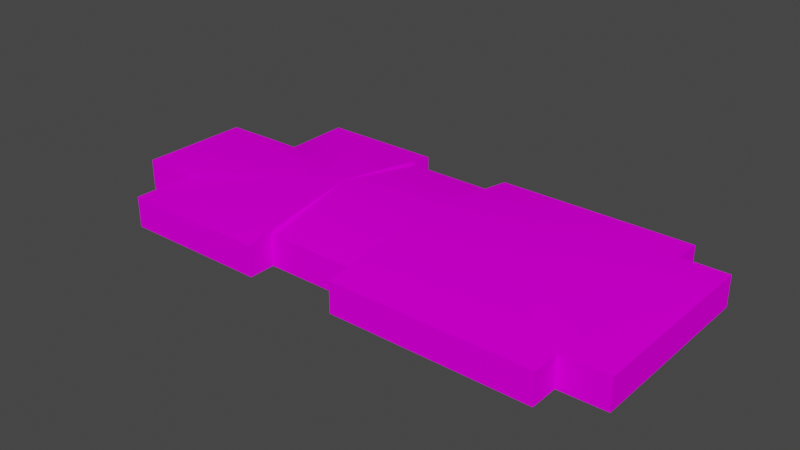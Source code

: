 # Source: object.blend  (saved by Blender 2.82.7; exported with 4.5.12 LTS)
import bpy
from mathutils import Matrix  # noqa: F401  (used for matrix-valued properties, if any)

bpy.ops.wm.read_factory_settings(use_empty=True)
scene = bpy.context.scene
scene.name = 'Scene'

# ---- collections
col_collection = bpy.data.collections.new('Collection'); scene.collection.children.link(col_collection)

# ---- images (referenced by path relative to the original .blend; pixels are not part of the script)
import os
ASSET_DIR = os.environ.get("B2B_ASSET_DIR", "")  # directory of the original .blend (textures are referenced by path, not embedded)
HERE = os.path.dirname(os.path.abspath(__file__))  # packed textures are extracted next to this script under _unpacked/

def load_image(name, relpath, width, height, colorspace="sRGB"):
    """Load a texture the original file referenced (path relative to the .blend, or extracted next to this script)."""
    p = next((c for c in (os.path.join(HERE, relpath), os.path.join(ASSET_DIR, relpath)) if relpath and os.path.exists(c)), "")
    if p:
        img = bpy.data.images.load(p, check_existing=True)
        img.name = name
    else:  # same state as the original file: an image datablock whose file is absent (Cycles renders it pink)
        img = bpy.data.images.new(name, width, height)
        img.source = "FILE"
        img.filepath = "//" + (relpath or name)
    img.colorspace_settings.name = colorspace
    return img
img_naps_barracksgrey_png = load_image('NAPS_barracksgrey.png', 'NAPS_barracksgrey.png', 1024, 1024, 'sRGB')

# ---- materials (node trees are filled in below, after node groups)
mat_default_011 = bpy.data.materials.new('Default.011')
mat_default_011.use_transparent_shadow = False
mat_default_011.diffuse_color = (1.0, 1.0, 1.0, 1.0)
mat_default_011.roughness = 0.0
mat_default_011.specular_intensity = 0.0

# ---- node groups
ng_auto_smooth = bpy.data.node_groups.new('Auto Smooth', 'GeometryNodeTree')
_s = ng_auto_smooth.interface.new_socket(name='Geometry', in_out='OUTPUT', socket_type='NodeSocketGeometry')
_s = ng_auto_smooth.interface.new_socket(name='Geometry', in_out='INPUT', socket_type='NodeSocketGeometry')
_s = ng_auto_smooth.interface.new_socket(name='Angle', in_out='INPUT', socket_type='NodeSocketFloat')
_s.subtype = 'ANGLE'
_s.min_value = 0.0
_s.max_value = 3.142
ng_auto_smooth.is_modifier = True
_N = ng_auto_smooth.nodes; _L = ng_auto_smooth.links
n0 = _N.new('NodeGroupOutput'); n0.name = 'Group Output'; n0.location = (480, -100)
n1 = _N.new('NodeGroupInput'); n1.name = 'Group Input'; n1.location = (-420, -300)
n2 = _N.new('NodeGroupInput'); n2.name = 'Group Input.001'; n2.location = (-60, -100)
n3 = _N.new('GeometryNodeSetShadeSmooth'); n3.name = 'Set Shade Smooth'; n3.location = (120, -100)
n3.domain = 'EDGE'
n4 = _N.new('GeometryNodeSetShadeSmooth'); n4.name = 'Set Shade Smooth.001'; n4.location = (300, -100)
n5 = _N.new('GeometryNodeInputMeshEdgeAngle'); n5.name = 'Edge Angle'; n5.location = (-420, -220)
n6 = _N.new('GeometryNodeInputEdgeSmooth'); n6.name = 'Is Edge Smooth'; n6.location = (-60, -160)
n7 = _N.new('GeometryNodeInputShadeSmooth'); n7.name = 'Is Face Smooth'; n7.location = (-240, -340)
n8 = _N.new('FunctionNodeBooleanMath'); n8.name = 'Boolean Math'; n8.location = (-60, -220)
n9 = _N.new('FunctionNodeCompare'); n9.name = 'Compare'; n9.location = (-240, -180)
n9.operation = 'LESS_EQUAL'
_L.new(n5.outputs[0], n9.inputs[0])
_L.new(n4.outputs[0], n0.inputs[0])
_L.new(n1.outputs[1], n9.inputs[1])
_L.new(n9.outputs[0], n8.inputs[0])
_L.new(n7.outputs[0], n8.inputs[1])
_L.new(n2.outputs[0], n3.inputs[0])
_L.new(n6.outputs[0], n3.inputs[1])
_L.new(n3.outputs[0], n4.inputs[0])
_L.new(n8.outputs[0], n3.inputs[2])
n0.is_active_output = True

# ---- material node trees
mat_default_011.use_nodes = True; mat_default_011.node_tree.nodes.clear()
_N = mat_default_011.node_tree.nodes; _L = mat_default_011.node_tree.links
n0 = _N.new('ShaderNodeOutputMaterial'); n0.name = 'Material Output'; n0.location = (300, 300)
n1 = _N.new('ShaderNodeBsdfPrincipled'); n1.name = 'Principled BSDF'; n1.location = (10, 300)
n1.distribution = 'GGX'
n1.subsurface_method = 'BURLEY'
n1.inputs[3].default_value = 1.45
n1.inputs[13].default_value = 0.0
n1.inputs[27].default_value = (0.0, 0.0, 0.0, 1.0)
n1.inputs[28].default_value = 1.0
n2 = _N.new('ShaderNodeTexImage'); n2.name = 'Image Texture'; n2.location = (0, 0)
n2.image = img_naps_barracksgrey_png
_L.new(n1.outputs[0], n0.inputs[0])
_L.new(n2.outputs[0], n1.inputs[0])
n0.is_active_output = True

# ---- world
world_world = bpy.data.worlds.new('World'); scene.world = world_world
world_world.use_nodes = True; world_world.node_tree.nodes.clear()
_N = world_world.node_tree.nodes; _L = world_world.node_tree.links
n0 = _N.new('ShaderNodeOutputWorld'); n0.name = 'World Output'; n0.location = (300, 300)
n1 = _N.new('ShaderNodeBackground'); n1.name = 'Background'; n1.location = (10, 300)
n1.inputs[0].default_value = (0.05088, 0.05088, 0.05088, 1.0)
_L.new(n1.outputs[0], n0.inputs[0])
n0.is_active_output = True
world_world.color = (0.05088, 0.05088, 0.05088)
world_world.use_sun_shadow = False
world_world.sun_shadow_jitter_overblur = 0.0

# ---- meshes
me_poly_os_0_011 = bpy.data.meshes.new('poly_os=0.011')
me_poly_os_0_011.from_pydata([(6.612, 1.7, 25.01), (7.764, 1.7, -31.8), (7.639, 1.7, -25.61), (-17.58, 1.7, 24.52), (7.119, 6.32, 0.04585), (58.04, 1.7, 32.93), (33.55, 6.32, 0.5817), (58.2, 1.7, 25.4), (59.34, 1.7, -30.75), (59.19, 1.7, -23.54), (70.14, 1.7, 25.4), (33.55, 1.7, 32.44), (33.55, 1.7, -31.27), (-17.72, 1.7, 31.4), (-56.62, 1.7, 30.61), (-70.54, 1.7, -15.4), (-17.58, 6.32, -0.4547), (-48.33, 1.7, -15.25), (-16.55, 1.7, -26.1), (-16.42, 1.7, -32.29), (-56.29, 1.7, 14.27), (6.612, -6.32, 25.01), (6.473, 1.7, 31.89), (6.473, -6.32, 31.89), (58.04, -6.32, 32.93), (70.92, -6.32, -12.84), (71.13, -6.32, -23.3), (59.34, -6.32, -30.75), (-16.55, -6.32, -26.1), (-48.33, 1.7, -32.93), (-16.42, -6.32, -32.29), (-48.33, -6.32, -32.93), (-55.69, 1.7, -15.4), (-70.54, -6.32, -15.4), (-71.13, 1.7, 13.97), (-56.29, -6.32, 14.27), (70.92, 1.7, -12.84), (71.13, 1.7, -23.3), (70.14, -6.32, 25.4), (59.19, -6.32, -23.54), (7.764, -6.32, -31.8), (7.639, -6.32, -25.61), (-17.58, -6.32, 24.52), (-56.62, -6.32, 30.61), (-17.72, -6.32, 31.4), (-71.13, -6.32, 13.97), (58.2, -6.32, 25.4), (-48.33, -6.32, -15.25), (-55.69, -6.32, -15.4)], [], [(4, 0, 22), (47, 48, 32, 17), (1, 2, 4), (46, 38, 10, 7), (5, 6, 11), (7, 6, 5), (7, 10, 6), (37, 9, 6), (8, 6, 9), (47, 17, 29, 31), (8, 12, 6), (16, 17, 15), (15, 17, 32), (29, 16, 19), (13, 3, 16), (16, 20, 14), (16, 34, 20), (16, 29, 17), (19, 16, 18), (18, 28, 30, 19), (4, 16, 3, 0), (1, 4, 6, 12), (15, 33, 45, 34), (23, 24, 5, 22), (42, 21, 0, 3), (4, 22, 11, 6), (5, 24, 46, 7), (43, 44, 13, 14), (41, 28, 18, 2), (22, 5, 11), (30, 31, 29, 19), (18, 16, 4, 2), (10, 38, 25, 36), (41, 2, 1, 40), (23, 22, 0, 21), (15, 34, 16), (8, 1, 12), (48, 33, 15, 32), (27, 40, 1, 8), (36, 37, 6, 10), (26, 39, 9, 37), (45, 35, 20, 34), (36, 25, 26, 37), (14, 13, 16), (13, 44, 42, 3), (9, 39, 27, 8), (43, 14, 20, 35)])
me_poly_os_0_011.polygons.foreach_set('use_smooth', [True] * 47)
_uv = me_poly_os_0_011.uv_layers.new(name='UVMap')
_uv.uv.foreach_set('vector', [0.7195, 0.1023, 0.5759, 0.098, 0.5379, 0.0897, 0.0573, 0.7073, 0.3104, 0.7073, 0.3104, 0.9831, 0.0573, 0.9831, 0.89, 0.166, 0.8558, 0.1586, 0.7195, 0.1023, 0.5749, 0.7073, 0.9858, 0.7073, 0.9858, 0.9831, 0.5749, 0.9831, 0.491, 0.6422, 0.0527, 0.2997, 0.491, 0.3085, 0.3036, 0.6513, 0.4855, 0.4764, 0.3039, 0.7052, 0.3036, 0.6513, 0.2182, 0.6486, 0.4855, 0.4764, 0.2182, 0.3002, 0.3036, 0.2992, 0.4855, 0.4764, 0.3039, 0.2477, 0.4855, 0.4764, 0.3036, 0.2992, 1.057, 0.7073, 1.057, 0.9831, 0.4493, 0.9831, 0.4493, 0.7073, 0.5181, 0.3151, 0.5181, 0.6664, 0.0797, 0.6576, 0.5388, 0.4403, 0.3153, 0.5438, 0.1566, 0.5395, 0.0, 0.0, 0.0, 0.0, 0.0, 0.0, 0.5731, 0.7062, 0.1347, 0.2784, 0.5731, 0.2715, 0.7091, 0.2065, 0.7223, 0.2058, 0.7696, 0.1946, 0.5413, 0.4857, 0.2652, 0.3734, 0.2658, 0.2566, 0.5388, 0.4403, 0.1566, 0.3294, 0.2627, 0.3281, 0.5388, 0.4403, 0.314, 0.6702, 0.3153, 0.5438, 0.7188, 0.206, 0.7793, 0.1941, 0.7306, 0.2054, 0.1389, 0.9831, 0.1389, 0.7073, 0.3517, 0.7073, 0.3517, 0.9831, 1.126, 0.3439, 1.126, 0.6803, 0.7805, 0.6734, 0.7805, 0.3439, 0.4975, 0.6537, 0.0591, 0.6537, 0.0591, 0.2937, 0.4975, 0.3024, 0.8503, 0.9831, 0.8503, 0.7073, 1.861, 0.7073, 1.861, 0.9831, 0.5419, 0.7073, 2.316, 0.7073, 2.316, 0.9831, 0.5419, 0.9831, 0.7098, 0.7073, 1.542, 0.7073, 1.542, 0.9831, 0.7098, 0.9831, 1.059, 0.6537, 0.6208, 0.6537, 0.6208, 0.2849, 1.059, 0.2937, 0.3159, 0.9831, 0.3159, 0.7073, 0.5749, 0.7073, 0.5749, 0.9831, 0.3714, 0.7073, 1.71, 0.7073, 1.71, 0.9831, 0.3714, 0.9831, 0.3068, 0.7073, 1.139, 0.7073, 1.139, 0.9831, 0.3068, 0.9831, 0.5419, 0.9831, 2.316, 0.9831, 1.473, 0.9831, 0.3517, 0.7073, 1.449, 0.7073, 1.449, 0.9831, 0.3517, 0.9831, 0.4815, 0.6734, 0.1264, 0.6803, 0.1264, 0.3439, 0.4815, 0.3439, 0.9858, 0.9831, 0.9858, 0.7073, 2.301, 0.7073, 2.301, 0.9831, 0.3068, 0.7073, 0.3068, 0.9831, 0.094, 0.9831, 0.094, 0.7073, 0.7784, 0.7073, 0.7784, 0.9831, 0.5419, 0.9831, 0.5419, 0.7073, 0.1566, 0.5395, 0.1566, 0.3294, 0.5388, 0.4403, 0.3199, 0.9831, 2.094, 0.9831, 1.207, 0.9831, 0.3397, 0.7073, 0.8503, 0.7073, 0.8503, 0.9831, 0.3397, 0.9831, 0.3199, 0.7073, 2.094, 0.7073, 2.094, 0.9831, 0.3199, 0.9831, 0.2182, 0.3751, 0.2182, 0.3002, 0.4855, 0.4764, 0.2182, 0.6486, 0.6611, 0.7073, 1.072, 0.7073, 1.072, 0.9831, 0.6611, 0.9831, 0.8609, 0.7073, 1.371, 0.7073, 1.371, 0.9831, 0.8609, 0.9831, 0.3013, 0.9831, 0.3013, 0.7073, 0.6611, 0.7073, 0.6611, 0.9831, 0.7143, 0.6905, 0.7143, 0.2878, 0.3814, 0.2931, 0.7098, 0.9831, 0.7098, 0.7073, 0.9463, 0.7073, 0.9463, 0.9831, 0.0719, 0.9831, 0.0719, 0.7073, 0.3199, 0.7073, 0.3199, 0.9831, 1.371, 0.7073, 1.371, 0.9831, 0.8095, 0.9831, 0.8095, 0.7073])
me_poly_os_0_011.materials.append(mat_default_011)
me_poly_os_0_011.use_remesh_fix_poles = True
me_poly_os_0_011.use_remesh_preserve_attributes = False
me_poly_os_0_011.use_mirror_vertex_groups = False
me_poly_os_0_011.update()

# ---- objects
ob_khsa_offices2_obj = bpy.data.objects.new('KHSA_Offices2.obj', None)
ob_default_lod = bpy.data.objects.new('Default LOD', None)
ob_poly_os_0_hard__blend_yes = bpy.data.objects.new('POLY_OS=0 HARD= BLEND=yes', me_poly_os_0_011)

# ---- transforms, parenting, visibility, modifiers, constraints
ob_khsa_offices2_obj.location = (0.0, 0.0, 0.0)
ob_khsa_offices2_obj.rotation_euler = (1.571, -0.0, 0.0)
ob_khsa_offices2_obj.empty_display_size = 0.01
ob_khsa_offices2_obj.lineart.crease_threshold = 0.0
ob_default_lod.parent = ob_khsa_offices2_obj
ob_default_lod.location = (0.0, 0.0, 0.0)
ob_default_lod.empty_display_size = 0.01
ob_default_lod.lineart.crease_threshold = 0.0
ob_poly_os_0_hard__blend_yes.parent = ob_default_lod
ob_poly_os_0_hard__blend_yes.location = (0.0, 6.32, 0.0)
ob_poly_os_0_hard__blend_yes.rotation_euler = (-2.755e-11, 0.01839, -2.996e-09)
ob_poly_os_0_hard__blend_yes.show_transparent = True
ob_poly_os_0_hard__blend_yes.lineart.crease_threshold = 0.0
_m = ob_poly_os_0_hard__blend_yes.modifiers.new('Auto Smooth', 'NODES')
_m.node_group = ng_auto_smooth
_gi = [s.identifier for s in ng_auto_smooth.interface.items_tree if s.item_type == 'SOCKET' and s.in_out == 'INPUT']
_m[_gi[1]] = 0.7854  # Angle

# ---- collection membership
col_collection.objects.link(ob_khsa_offices2_obj)
col_collection.objects.link(ob_default_lod)
col_collection.objects.link(ob_poly_os_0_hard__blend_yes)

# ---- scene / render settings (as saved in the file)
scene.frame_start = 1; scene.frame_end = 250; scene.frame_set(108)
scene.render.engine = 'BLENDER_EEVEE_NEXT'
scene.cycles.use_denoising = False
scene.cycles.samples = 128
scene.cycles.sampling_pattern = 'TABULATED_SOBOL'
scene.cycles.use_adaptive_sampling = False
scene.cycles.use_light_tree = False
scene.view_settings.view_transform = 'Filmic'
bpy.context.view_layer.update()

# ---- added for rendering (the .blend has no active camera and no usable light): camera, sun
cam_auto = bpy.data.cameras.new('AutoCamera')
cam_auto.lens = 50.0
cam_auto.sensor_width = 36.0
cam_auto.clip_end = 2589.16
ob_auto_camera = bpy.data.objects.new('AutoCamera', cam_auto)
scene.collection.objects.link(ob_auto_camera)
ob_auto_camera.location = (147.531, -177.037, 124.345)
ob_auto_camera.rotation_euler = (1.09748, -7.21219e-08, 0.694738)
scene.camera = ob_auto_camera
light_auto_sun = bpy.data.lights.new('AutoSun', 'SUN')
light_auto_sun.energy = 3.0
light_auto_sun.angle = 0.0523599
ob_auto_sun = bpy.data.objects.new('AutoSun', light_auto_sun)
scene.collection.objects.link(ob_auto_sun)
ob_auto_sun.rotation_euler = (0.872665, 0.174533, 0.523599)
bpy.context.view_layer.update()
